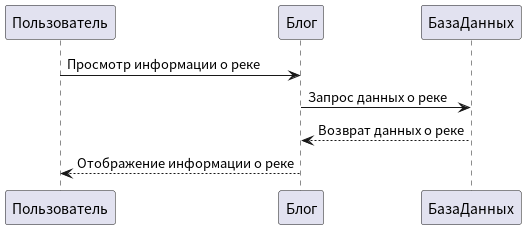

The diagram above was rendered by PlantUML. Its source (embedded in the PNG):
@startuml
Пользователь -> Блог : Просмотр информации о реке
Блог -> БазаДанных : Запрос данных о реке
БазаДанных --> Блог : Возврат данных о реке
Блог --> Пользователь : Отображение информации о реке
@enduml